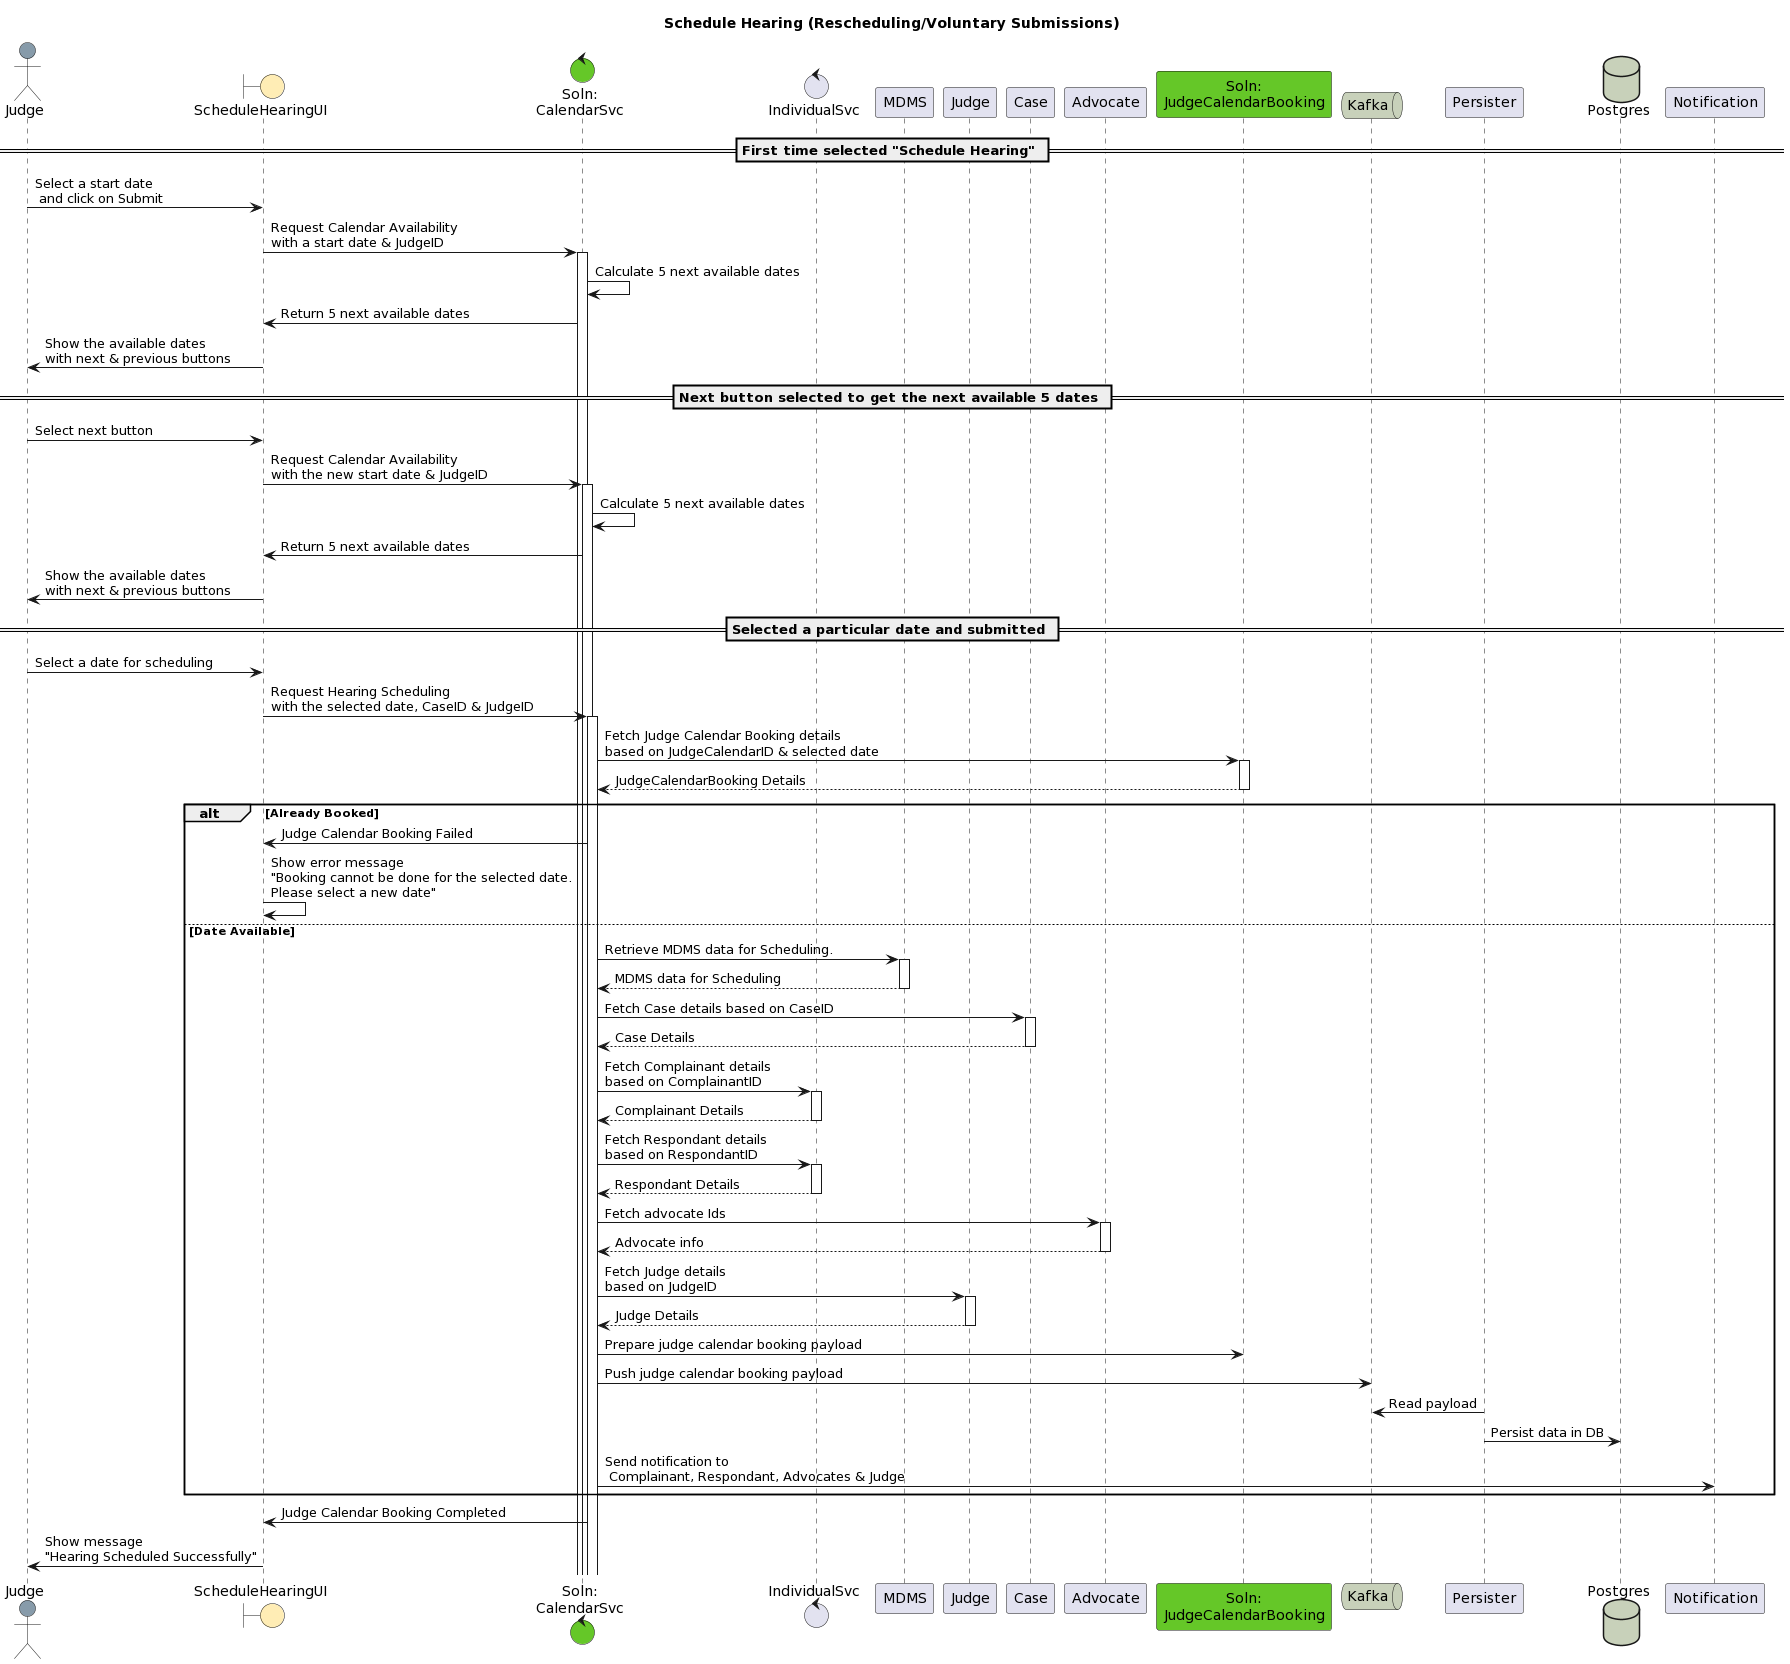

The diagram above was rendered by PlantUML. Its source (embedded in the PNG):
@startuml
title Schedule Hearing (Rescheduling/Voluntary Submissions)
Actor "Judge" as User #879BAA
boundary ScheduleHearingUI as UI #FFEDB5
control "Soln:\nCalendarSvc" as C #65C728
control IndividualSvc as I
participant MDMS as MDMS
participant Judge as Judge
participant Case as Case
participant Advocate as Advocate
participant "Soln:\nJudgeCalendarBooking" as JudgeCalendarBooking #65C728
queue Kafka #C8D1BA
participant Persister as Persister
database Postgres #C8D1BA

== First time selected "Schedule Hearing" ==
User -> UI: Select a start date \n and click on Submit
  UI -> C ++: Request Calendar Availability \nwith a start date & JudgeID
    C -> C: Calculate 5 next available dates
  C -> UI: Return 5 next available dates
UI -> User: Show the available dates \nwith next & previous buttons

== Next button selected to get the next available 5 dates ==
User -> UI: Select next button
  UI -> C ++: Request Calendar Availability \nwith the new start date & JudgeID
    C -> C: Calculate 5 next available dates
  C -> UI: Return 5 next available dates
UI -> User: Show the available dates \nwith next & previous buttons

== Selected a particular date and submitted ==
User -> UI: Select a date for scheduling 
  UI -> C ++: Request Hearing Scheduling \nwith the selected date, CaseID & JudgeID
    C -> JudgeCalendarBooking ++: Fetch Judge Calendar Booking details \nbased on JudgeCalendarID & selected date
    return JudgeCalendarBooking Details
    alt Already Booked
      C -> UI: Judge Calendar Booking Failed  
      UI -> UI: Show error message \n"Booking cannot be done for the selected date. \nPlease select a new date"
    else Date Available
      C -> MDMS ++: Retrieve MDMS data for Scheduling.
      return MDMS data for Scheduling
      C -> Case ++: Fetch Case details based on CaseID
      return Case Details
      C -> I ++: Fetch Complainant details \nbased on ComplainantID
      return Complainant Details
      C -> I ++: Fetch Respondant details \nbased on RespondantID
      return Respondant Details
      C -> Advocate ++: Fetch advocate Ids
      return Advocate info
      C -> Judge ++: Fetch Judge details \nbased on JudgeID
      return Judge Details
      C -> JudgeCalendarBooking: Prepare judge calendar booking payload
      C -> Kafka: Push judge calendar booking payload
      Persister -> Kafka: Read payload
      Persister -> Postgres: Persist data in DB
      C -> Notification : Send notification to \n Complainant, Respondant, Advocates & Judge
    end
  C -> UI: Judge Calendar Booking Completed  
UI -> User: Show message \n"Hearing Scheduled Successfully"
@enduml